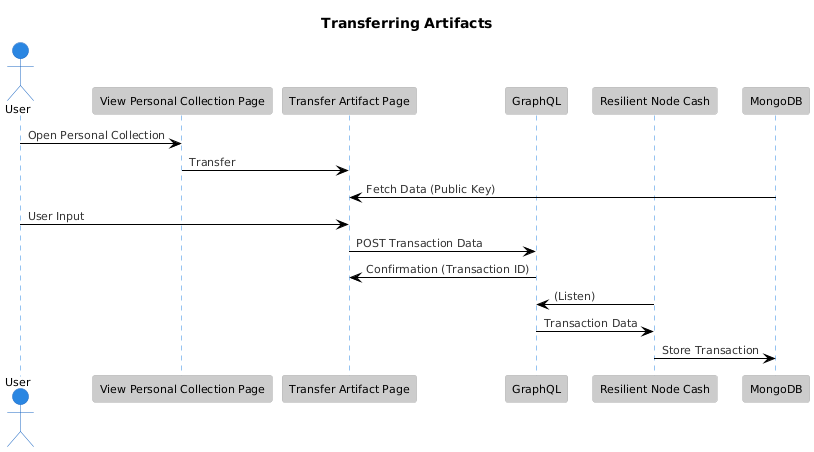

The diagram above was rendered by PlantUML. Its source (embedded in the PNG):
@startuml
!theme reddress-lightblue
title Transferring Artifacts

actor User
participant "View Personal Collection Page" as Frontend1
participant "Transfer Artifact Page" as Frontend
participant "GraphQL" as GraphQL
participant "Resilient Node Cash" as ResilientNode
participant "MongoDB" as MongoDB

User -> Frontend1 : Open Personal Collection
Frontend1 -> Frontend : Transfer
MongoDB -> Frontend : Fetch Data (Public Key)

User -> Frontend : User Input
Frontend -> GraphQL : POST Transaction Data
GraphQL -> Frontend : Confirmation (Transaction ID)
ResilientNode -> GraphQL : (Listen)
GraphQL -> ResilientNode : Transaction Data
ResilientNode -> MongoDB : Store Transaction
@enduml